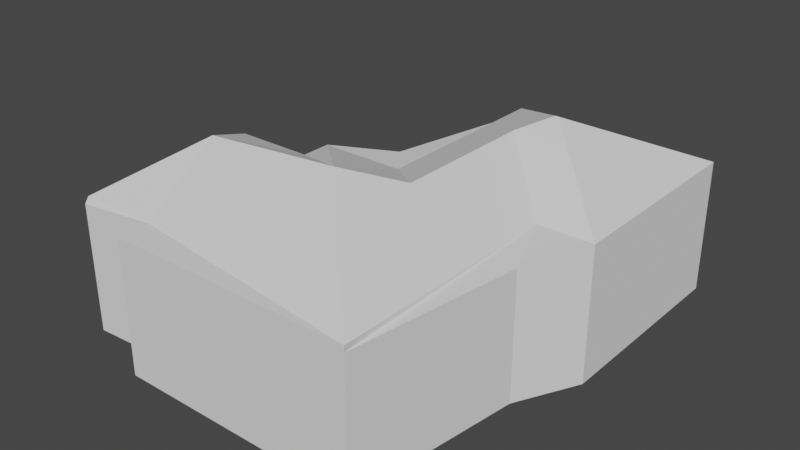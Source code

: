 # Source: Tent_wip_.blend  (saved by Blender 2.80.75; exported with 4.5.12 LTS)
import bpy
from mathutils import Matrix  # noqa: F401  (used for matrix-valued properties, if any)

bpy.ops.wm.read_factory_settings(use_empty=True)
scene = bpy.context.scene
scene.name = 'Scene'

# ---- collections
col_collection = bpy.data.collections.new('Collection'); scene.collection.children.link(col_collection)

# ---- world
world_world = bpy.data.worlds.new('World'); scene.world = world_world
world_world.use_nodes = True; world_world.node_tree.nodes.clear()
_N = world_world.node_tree.nodes; _L = world_world.node_tree.links
n0 = _N.new('ShaderNodeOutputWorld'); n0.name = 'World Output'; n0.location = (300, 300)
n1 = _N.new('ShaderNodeBackground'); n1.name = 'Background'; n1.location = (10, 300)
n1.inputs[0].default_value = (0.05088, 0.05088, 0.05088, 1.0)
_L.new(n1.outputs[0], n0.inputs[0])
n0.is_active_output = True
world_world.color = (0.05088, 0.05088, 0.05088)
world_world.use_sun_shadow = False
world_world.sun_shadow_jitter_overblur = 0.0

# ---- meshes
me_cube_000 = bpy.data.meshes.new('Cube.000')
me_cube_000.from_pydata([(30.51, 61.87, 0.5012), (-45.7, 61.87, 0.5012), (-53.07, 8.584, 0.5012), (-62.79, -10.71, 0.5012), (-62.79, -75.67, 0.5012), (3.258, -75.67, 0.5012), (13.41, -27.23, 0.5012), (30.51, -14.34, 0.5012), (30.51, -4.703, 0.5012), (55.52, -6.028, 0.5012), (55.52, 53.48, 0.5012), (30.51, 52.23, 0.5012), (30.51, 61.87, 0.6012), (-45.7, 61.87, 0.6012), (-45.7, -10.71, 0.6012), (-62.79, -10.71, 0.6012), (-62.79, -75.67, 0.6012), (3.258, -75.67, 0.6012), (3.258, -14.34, 0.6012), (30.51, -14.34, 0.6012), (30.51, -4.703, 0.6012), (55.52, -4.703, 0.6012), (-21.22, 10.14, 1.244), (-21.22, -35.19, 1.244), (55.52, 52.23, 0.6012), (30.51, 52.23, 0.6012), (-7.269, 22.85, 1.514), (-30.31, -43.19, 1.454), (-29.22, -43.19, 1.454), (36.53, 23.77, 1.348), (30.51, 61.87, -1.684), (-45.7, 61.87, -1.69), (-53.07, 8.584, -1.683), (-62.79, -10.71, -1.685), (-62.79, -75.67, -1.693), (30.51, 52.23, -1.68), (55.38, 53.48, -1.687), (3.258, -75.67, -1.689), (13.41, -27.23, -1.681), (30.51, -14.34, -1.682), (30.51, -4.703, -1.682), (55.22, -6.028, -1.679), (30.42, 61.78, 0.5012), (-45.65, 61.77, 0.4545), (-52.99, 8.561, 0.4125), (-62.68, -10.73, 0.4625), (-62.7, -75.58, 0.5012), (3.212, -75.56, 0.4554), (13.35, -27.19, 0.4063), (30.4, -14.3, 0.4599), (30.41, -4.647, 0.4529), (55.52, -5.939, 0.4205), (55.52, 53.39, 0.4228), (30.41, 52.18, 0.4531), (30.44, 61.8, 0.5324), (-45.7, 61.81, 0.4941), (-45.7, -10.71, 0.4812), (-62.73, -10.71, 0.4942), (-62.72, -75.6, 0.5325), (3.256, -75.61, 0.4942), (3.257, -14.34, 0.4812), (30.45, -14.34, 0.4942), (30.48, -4.698, 0.4851), (55.44, -4.696, 0.5159), (-21.22, 10.14, 1.124), (-21.22, -35.19, 1.124), (55.44, 52.23, 0.5159), (30.48, 52.23, 0.485), (-7.268, 22.85, 1.394), (-30.31, -43.19, 1.334), (-29.22, -43.19, 1.334), (36.53, 23.77, 1.228), (30.42, 61.78, -1.684), (-45.62, 61.78, -1.69), (-52.96, 8.549, -1.683), (-62.67, -10.74, -1.685), (-62.7, -75.58, -1.693), (30.42, 52.15, -1.68), (55.39, 53.36, -1.687), (3.182, -75.57, -1.689), (13.31, -27.17, -1.681), (30.4, -14.28, -1.682), (30.42, -4.616, -1.682), (55.23, -5.908, -1.68)], [], [(16, 27, 15), (10, 11, 25, 24), (3, 4, 16, 15), (11, 0, 12, 25), (4, 5, 17, 16), (5, 6, 18, 17), (6, 7, 19, 18), (7, 8, 20, 19), (0, 1, 13, 12), (16, 17, 28, 27), (8, 9, 21, 20), (1, 2, 14, 13), (10, 24, 21, 9), (26, 22, 18, 19), (2, 3, 15, 14), (14, 15, 27, 28, 23), (26, 13, 14, 23, 22), (26, 19, 20), (13, 26, 25, 12), (25, 26, 29, 24), (24, 29, 21), (20, 21, 29, 26), (17, 18, 22, 23, 28), (0, 30, 31, 1), (1, 31, 32, 2), (3, 33, 34, 4), (2, 32, 33, 3), (11, 35, 30, 0), (10, 36, 35, 11), (4, 34, 37, 5), (5, 37, 38, 6), (6, 38, 39, 7), (7, 39, 40, 8), (8, 40, 41, 9), (58, 57, 69), (52, 66, 67, 53), (45, 57, 58, 46), (53, 67, 54, 42), (46, 58, 59, 47), (47, 59, 60, 48), (48, 60, 61, 49), (49, 61, 62, 50), (42, 54, 55, 43), (58, 69, 70, 59), (50, 62, 63, 51), (43, 55, 56, 44), (52, 51, 63, 66), (68, 61, 60, 64), (44, 56, 57, 45), (56, 65, 70, 69, 57), (68, 64, 65, 56, 55), (68, 62, 61), (55, 54, 67, 68), (67, 66, 71, 68), (66, 63, 71), (62, 68, 71, 63), (59, 70, 65, 64, 60), (42, 43, 73, 72), (43, 44, 74, 73), (45, 46, 76, 75), (44, 45, 75, 74), (53, 42, 72, 77), (52, 53, 77, 78), (46, 47, 79, 76), (47, 48, 80, 79), (48, 49, 81, 80), (49, 50, 82, 81), (50, 51, 83, 82), (10, 9, 51, 52), (31, 30, 72, 73), (30, 35, 77, 72), (34, 33, 75, 76), (33, 32, 74, 75), (35, 36, 78, 77), (36, 10, 52, 78), (32, 31, 73, 74), (40, 39, 81, 82), (38, 37, 79, 80), (41, 40, 82, 83), (37, 34, 76, 79), (9, 41, 83, 51), (39, 38, 80, 81)])
_uv = me_cube_000.uv_layers.new(name='UVMap')
_uv.uv.foreach_set('vector', [1.325, 1.562, 0.877, 1.114, 1.325, 0.6668, -0.1434, 0.4931, 0.2115, 0.4931, 0.2115, 0.5181, -0.1434, 0.5181, 0.7114, 0.4931, 1.606, 0.4931, 1.606, 0.5181, 0.7114, 0.5181, -0.1558, 0.4931, -0.2886, 0.4931, -0.2886, 0.5181, -0.1558, 0.5181, 1.497, 0.4931, 0.587, 0.4931, 0.587, 0.5181, 1.497, 0.5181, 1.606, 0.4931, 0.7614, 0.4931, 0.7614, 0.5181, 1.606, 0.5181, 0.587, 0.4931, 0.2115, 0.4931, 0.2115, 0.5181, 0.587, 0.5181, 0.7614, 0.4931, 0.6287, 0.4931, 0.6287, 0.5181, 0.7614, 0.5181, 0.2115, 0.4931, 1.262, 0.4931, 1.262, 0.5181, 0.2115, 0.5181, 1.325, 1.562, 0.4145, 1.562, 0.862, 1.114, 0.877, 1.114, 0.2115, 0.4931, -0.1434, 0.4931, -0.1434, 0.5181, 0.2115, 0.5181, -0.2886, 0.4931, 0.7114, 0.4931, 0.7114, 0.5181, -0.2886, 0.5181, -0.1434, 0.4931, -0.3159, -0.2004, -0.1434, 0.5181, -0.1434, 0.4931, 0.5641, 0.1918, 0.7518, 0.3795, 0.4145, 0.7168, 0.03906, 0.7168, 1.262, 0.4931, 1.497, 0.4931, 1.497, 0.5181, 1.262, 0.5181, 1.089, 0.6668, 1.325, 0.6668, 0.877, 1.114, 0.862, 1.114, 0.7518, 1.004, 0.5641, 0.1918, 1.089, -0.3332, 1.089, 0.6668, 0.7518, 1.004, 0.7518, 0.3795, 0.5641, 0.1918, 0.03906, 0.7168, 0.03906, 0.5841, 1.089, -0.3332, 0.4313, 0.1918, 0.03906, -0.2004, 0.03906, -0.3332, 0.03906, -0.2004, 0.4313, 0.1918, 0.07639, 0.1918, -0.3159, -0.2004, -0.3159, -0.2004, 0.07639, 0.1918, -0.3159, 0.5841, 0.03906, 0.5841, -0.3159, 0.5841, 0.07639, 0.1918, 0.4313, 0.1918, 0.4145, 1.562, 0.4145, 0.7168, 0.7518, 0.3795, 0.7518, 1.004, 0.862, 1.114, 0.2115, 0.4931, 0.2115, 0.4931, 1.262, 0.4931, 1.262, 0.4931, -0.2886, 0.4931, -0.2886, 0.4931, 0.7114, 0.4931, 0.7114, 0.4931, 0.7114, 0.4931, 0.7114, 0.4931, 1.606, 0.4931, 1.606, 0.4931, 1.262, 0.4931, 1.262, 0.4931, 1.497, 0.4931, 1.497, 0.4931, -0.1558, 0.4931, -0.1558, 0.4931, -0.2886, 0.4931, -0.2886, 0.4931, -0.1434, 0.4931, -0.1434, 0.4931, 0.2115, 0.4931, 0.2115, 0.4931, 1.497, 0.4931, 1.497, 0.4931, 0.587, 0.4931, 0.587, 0.4931, 1.606, 0.4931, 1.606, 0.4931, 0.7614, 0.4931, 0.7614, 0.4931, 0.587, 0.4931, 0.587, 0.4931, 0.2115, 0.4931, 0.2115, 0.4931, 0.7614, 0.4931, 0.7614, 0.4931, 0.6287, 0.4931, 0.6287, 0.4931, 0.2115, 0.4931, 0.2115, 0.4931, -0.1434, 0.4931, -0.1434, 0.4931, 1.325, 1.562, 1.325, 0.6668, 0.877, 1.114, -0.1434, 0.4931, -0.1434, 0.5181, 0.2115, 0.5181, 0.2115, 0.4931, 0.7114, 0.4931, 0.7114, 0.5181, 1.606, 0.5181, 1.606, 0.4931, -0.1558, 0.4931, -0.1558, 0.5181, -0.2886, 0.5181, -0.2886, 0.4931, 1.497, 0.4931, 1.497, 0.5181, 0.587, 0.5181, 0.587, 0.4931, 1.606, 0.4931, 1.606, 0.5181, 0.7614, 0.5181, 0.7614, 0.4931, 0.587, 0.4931, 0.587, 0.5181, 0.2115, 0.5181, 0.2115, 0.4931, 0.7614, 0.4931, 0.7614, 0.5181, 0.6287, 0.5181, 0.6287, 0.4931, 0.2115, 0.4931, 0.2115, 0.5181, 1.262, 0.5181, 1.262, 0.4931, 1.325, 1.562, 0.877, 1.114, 0.862, 1.114, 0.4145, 1.562, 0.2115, 0.4931, 0.2115, 0.5181, -0.1434, 0.5181, -0.1434, 0.4931, -0.2886, 0.4931, -0.2886, 0.5181, 0.7114, 0.5181, 0.7114, 0.4931, -0.1434, 0.4931, -0.1434, 0.4931, -0.1434, 0.5181, -0.3159, -0.2004, 0.5641, 0.1918, 0.03906, 0.7168, 0.4145, 0.7168, 0.7518, 0.3795, 1.262, 0.4931, 1.262, 0.5181, 1.497, 0.5181, 1.497, 0.4931, 1.089, 0.6668, 0.7518, 1.004, 0.862, 1.114, 0.877, 1.114, 1.325, 0.6668, 0.5641, 0.1918, 0.7518, 0.3795, 0.7518, 1.004, 1.089, 0.6668, 1.089, -0.3332, 0.5641, 0.1918, 0.03906, 0.5841, 0.03906, 0.7168, 1.089, -0.3332, 0.03906, -0.3332, 0.03906, -0.2004, 0.4313, 0.1918, 0.03906, -0.2004, -0.3159, -0.2004, 0.07639, 0.1918, 0.4313, 0.1918, -0.3159, -0.2004, -0.3159, 0.5841, 0.07639, 0.1918, 0.03906, 0.5841, 0.4313, 0.1918, 0.07639, 0.1918, -0.3159, 0.5841, 0.4145, 1.562, 0.862, 1.114, 0.7518, 1.004, 0.7518, 0.3795, 0.4145, 0.7168, 0.2115, 0.4931, 1.262, 0.4931, 1.262, 0.4931, 0.2115, 0.4931, -0.2886, 0.4931, 0.7114, 0.4931, 0.7114, 0.4931, -0.2886, 0.4931, 0.7114, 0.4931, 1.606, 0.4931, 1.606, 0.4931, 0.7114, 0.4931, 1.262, 0.4931, 1.497, 0.4931, 1.497, 0.4931, 1.262, 0.4931, -0.1558, 0.4931, -0.2886, 0.4931, -0.2886, 0.4931, -0.1558, 0.4931, -0.1434, 0.4931, 0.2115, 0.4931, 0.2115, 0.4931, -0.1434, 0.4931, 1.497, 0.4931, 0.587, 0.4931, 0.587, 0.4931, 1.497, 0.4931, 1.606, 0.4931, 0.7614, 0.4931, 0.7614, 0.4931, 1.606, 0.4931, 0.587, 0.4931, 0.2115, 0.4931, 0.2115, 0.4931, 0.587, 0.4931, 0.7614, 0.4931, 0.6287, 0.4931, 0.6287, 0.4931, 0.7614, 0.4931, 0.2115, 0.4931, -0.1434, 0.4931, -0.1434, 0.4931, 0.2115, 0.4931, -0.1434, 0.4931, -0.1434, 0.4931, -0.1434, 0.4931, -0.1434, 0.4931, 1.262, 0.4931, 0.2115, 0.4931, 0.2115, 0.4931, 1.262, 0.4931, -0.2886, 0.4931, -0.1558, 0.4931, -0.1558, 0.4931, -0.2886, 0.4931, 1.606, 0.4931, 0.7114, 0.4931, 0.7114, 0.4931, 1.606, 0.4931, 1.497, 0.4931, 1.262, 0.4931, 1.262, 0.4931, 1.497, 0.4931, 0.2115, 0.4931, -0.1434, 0.4931, -0.1434, 0.4931, 0.2115, 0.4931, -0.1434, 0.4931, -0.1434, 0.4931, -0.1434, 0.4931, -0.1434, 0.4931, 0.7114, 0.4931, -0.2886, 0.4931, -0.2886, 0.4931, 0.7114, 0.4931, 0.6287, 0.4931, 0.7614, 0.4931, 0.7614, 0.4931, 0.6287, 0.4931, 0.7614, 0.4931, 1.606, 0.4931, 1.606, 0.4931, 0.7614, 0.4931, -0.1434, 0.4931, 0.2115, 0.4931, 0.2115, 0.4931, -0.1434, 0.4931, 0.587, 0.4931, 1.497, 0.4931, 1.497, 0.4931, 0.587, 0.4931, -0.1434, 0.4931, -0.1434, 0.4931, -0.1434, 0.4931, -0.1434, 0.4931, 0.2115, 0.4931, 0.587, 0.4931, 0.587, 0.4931, 0.2115, 0.4931])
_ca = me_cube_000.color_attributes.new('Col', 'BYTE_COLOR', 'CORNER')
_ca.data.foreach_set('color', [1.0, 0.7913, 0.6172, 1.0, 1.0, 0.9216, 0.8228, 1.0, 1.0, 0.7991, 0.6514, 1.0, 1.0, 0.7529, 0.5149, 1.0, 1.0, 0.7991, 0.6308, 1.0, 1.0, 0.7913, 0.6172, 1.0, 1.0, 0.7913, 0.6038, 1.0, 1.0, 0.7991, 0.6514, 1.0, 1.0, 0.7913, 0.6172, 1.0, 1.0, 0.7913, 0.6172, 1.0, 1.0, 0.7991, 0.6514, 1.0, 1.0, 0.6654, 0.2918, 1.0, 1.0, 0.6654, 0.2918, 1.0, 1.0, 0.6654, 0.2918, 1.0, 1.0, 0.6654, 0.2918, 1.0, 1.0, 0.7991, 0.6445, 1.0, 1.0, 0.7991, 0.6514, 1.0, 1.0, 0.7991, 0.6514, 1.0, 1.0, 0.7991, 0.6445, 1.0, 1.0, 0.7991, 0.6514, 1.0, 1.0, 0.7991, 0.6445, 1.0, 1.0, 0.7991, 0.6376, 1.0, 1.0, 0.7991, 0.6514, 1.0, 1.0, 0.7991, 0.6445, 1.0, 1.0, 0.7758, 0.6038, 1.0, 1.0, 0.7758, 0.6038, 1.0, 1.0, 0.7991, 0.6376, 1.0, 1.0, 0.7758, 0.6038, 1.0, 1.0, 0.7379, 0.5333, 1.0, 1.0, 0.7157, 0.4793, 1.0, 1.0, 0.7758, 0.6038, 1.0, 1.0, 0.7991, 0.6376, 1.0, 1.0, 0.807, 0.6584, 1.0, 1.0, 0.807, 0.6584, 1.0, 1.0, 0.7991, 0.6376, 1.0, 1.0, 0.7991, 0.6445, 1.0, 1.0, 0.7991, 0.6514, 1.0, 1.0, 0.7454, 0.5457, 1.0, 1.0, 0.7991, 0.6514, 1.0, 1.0, 0.7379, 0.5333, 1.0, 1.0, 0.6038, 0.2874, 1.0, 1.0, 0.7011, 0.4508, 1.0, 1.0, 0.7157, 0.4793, 1.0, 1.0, 0.807, 0.6584, 1.0, 1.0, 1.0, 1.0, 1.0, 1.0, 1.0, 1.0, 1.0, 1.0, 0.807, 0.6584, 1.0, 1.0, 0.7529, 0.5149, 1.0, 1.0, 0.7991, 0.6445, 1.0, 1.0, 0.7011, 0.4508, 1.0, 1.0, 0.6038, 0.2874, 1.0, 1.0, 0.7913, 0.6308, 1.0, 1.0, 0.7991, 0.6376, 1.0, 1.0, 0.7991, 0.6376, 1.0, 1.0, 0.7758, 0.6038, 1.0, 1.0, 1.0, 1.0, 1.0, 1.0, 0.7991, 0.6514, 1.0, 1.0, 0.7991, 0.6514, 1.0, 1.0, 1.0, 1.0, 1.0, 1.0, 1.0, 1.0, 1.0, 1.0, 0.7991, 0.6514, 1.0, 1.0, 0.9216, 0.8228, 1.0, 1.0, 0.9047, 0.7913, 1.0, 1.0, 0.7084, 0.3712, 1.0, 1.0, 0.7758, 0.5711, 1.0, 1.0, 0.807, 0.6584, 1.0, 1.0, 1.0, 1.0, 1.0, 1.0, 0.7454, 0.4678, 1.0, 1.0, 0.7454, 0.4969, 1.0, 1.0, 0.7913, 0.6308, 1.0, 1.0, 0.7758, 0.6038, 1.0, 1.0, 0.7157, 0.4793, 1.0, 1.0, 0.807, 0.6584, 1.0, 1.0, 0.7758, 0.5711, 1.0, 1.0, 0.7913, 0.6172, 1.0, 1.0, 0.7991, 0.6376, 1.0, 1.0, 0.7913, 0.6172, 1.0, 1.0, 0.7758, 0.5711, 1.0, 1.0, 0.9131, 0.8308, 1.0, 1.0, 0.7913, 0.6038, 1.0, 1.0, 0.7991, 0.6445, 1.0, 1.0, 0.7011, 0.4564, 1.0, 1.0, 0.7011, 0.4508, 1.0, 1.0, 0.7157, 0.4793, 1.0, 1.0, 0.7011, 0.4508, 1.0, 1.0, 0.7011, 0.4564, 1.0, 1.0, 0.7913, 0.6308, 1.0, 1.0, 0.7991, 0.6514, 1.0, 1.0, 0.7991, 0.6376, 1.0, 1.0, 0.7991, 0.6376, 1.0, 1.0, 0.7758, 0.5972, 1.0, 1.0, 0.7454, 0.5457, 1.0, 1.0, 0.7991, 0.6376, 1.0, 1.0, 0.7758, 0.5711, 1.0, 1.0, 0.9473, 0.8963, 1.0, 1.0, 0.807, 0.6584, 1.0, 1.0, 0.807, 0.6584, 1.0, 1.0, 1.0, 1.0, 1.0, 1.0, 0.9387, 0.8963, 1.0, 1.0, 1.0, 1.0, 1.0, 1.0, 0.7991, 0.6514, 1.0, 1.0, 0.8308, 0.7231, 1.0, 1.0, 1.0, 1.0, 1.0, 1.0, 0.7913, 0.6172, 1.0, 1.0, 1.0, 1.0, 1.0, 1.0, 0.9387, 0.8963, 1.0, 1.0, 0.8308, 0.7231, 1.0, 1.0, 0.7991, 0.6514, 1.0, 1.0, 0.6654, 0.2918, 1.0, 1.0, 0.6654, 0.2918, 1.0, 1.0, 0.6654, 0.2918, 1.0, 1.0, 0.6654, 0.2918, 1.0, 1.0, 0.7529, 0.5149, 1.0, 1.0, 0.7682, 0.5711, 1.0, 1.0, 0.807, 0.6514, 1.0, 1.0, 0.7991, 0.6308, 1.0, 1.0, 0.7991, 0.6445, 1.0, 1.0, 1.0, 0.9823, 1.0, 1.0, 0.7529, 0.5583, 1.0, 1.0, 0.7991, 0.6514, 1.0, 1.0, 0.7991, 0.6514, 1.0, 1.0, 0.7529, 0.5583, 1.0, 1.0, 0.7454, 0.5333, 1.0, 1.0, 0.7991, 0.6445, 1.0, 1.0, 0.7991, 0.6445, 1.0, 1.0, 0.7454, 0.5333, 1.0, 1.0, 0.7682, 0.5776, 1.0, 1.0, 0.7758, 0.6038, 1.0, 1.0, 0.7758, 0.6038, 1.0, 1.0, 0.7682, 0.5776, 1.0, 1.0, 0.5972, 0.2664, 1.0, 1.0, 0.7379, 0.5333, 1.0, 1.0, 0.7379, 0.5333, 1.0, 1.0, 0.5972, 0.2664, 1.0, 1.0, 0.6584, 0.3712, 1.0, 1.0, 0.6038, 0.2874, 1.0, 1.0, 0.6724, 0.305, 1.0, 1.0, 1.0, 1.0, 1.0, 1.0, 0.9216, 0.8228, 1.0, 1.0, 0.6795, 0.3231, 1.0, 1.0, 0.6654, 0.2918, 1.0, 1.0, 0.6654, 0.2918, 1.0, 1.0, 0.6654, 0.2918, 1.0, 1.0, 1.0, 1.0, 1.0, 1.0, 1.0, 1.0, 1.0, 1.0, 0.6724, 0.305, 1.0, 1.0, 0.6867, 0.3278, 1.0, 1.0, 0.6654, 0.2918, 1.0, 1.0, 0.6654, 0.2918, 1.0, 1.0, 0.6654, 0.2918, 1.0, 1.0, 0.6654, 0.2918, 1.0, 1.0, 0.6867, 0.3278, 1.0, 1.0, 0.6724, 0.305, 1.0, 1.0, 0.6724, 0.3095, 1.0, 1.0, 0.6724, 0.3005, 1.0, 1.0, 0.7913, 0.6105, 1.0, 1.0, 0.7835, 0.5972, 1.0, 0.855, 0.6795, 0.5457, 0.9333, 1.0, 0.7454, 0.6105, 1.0, 1.0, 0.7454, 0.6105, 1.0, 0.855, 0.6795, 0.5457, 0.9333, 1.0, 0.7991, 0.5776, 1.0, 1.0, 0.7605, 0.5089, 1.0, 1.0, 0.7529, 0.4678, 1.0, 1.0, 0.7991, 0.5647, 1.0, 1.0, 0.9647, 0.9131, 1.0, 1.0, 0.9647, 0.9216, 1.0, 1.0, 0.6654, 0.2918, 1.0, 1.0, 0.6654, 0.2918, 1.0, 1.0, 0.807, 0.6584, 1.0, 1.0, 0.807, 0.6584, 1.0, 1.0, 0.6724, 0.305, 1.0, 1.0, 0.9216, 0.8228, 1.0, 1.0, 0.9047, 0.7913, 1.0, 1.0, 0.6724, 0.3095, 1.0, 1.0, 0.9647, 0.9216, 1.0, 1.0, 0.9647, 0.9131, 1.0, 1.0, 0.6724, 0.3005, 1.0, 1.0, 1.0, 1.0, 1.0, 1.0, 0.807, 0.6584, 1.0, 1.0, 0.807, 0.6584, 1.0, 1.0, 1.0, 1.0, 1.0, 1.0, 1.0, 1.0, 1.0, 1.0, 0.6795, 0.3231, 1.0, 1.0, 1.0, 1.0, 1.0, 1.0, 0.6724, 0.3005, 1.0, 1.0, 0.6654, 0.2918, 1.0, 1.0, 0.9301, 0.8469, 1.0, 1.0, 0.7991, 0.5647, 1.0, 0.2232, 0.1441, 0.06663, 0.5098, 1.0, 1.0, 1.0, 1.0, 1.0, 1.0, 1.0, 1.0, 1.0, 1.0, 1.0, 1.0, 1.0, 1.0, 1.0, 1.0, 1.0, 1.0, 1.0, 1.0, 1.0, 1.0, 1.0, 1.0, 1.0, 0.7084, 0.3712, 1.0, 1.0, 0.9047, 0.7913, 1.0, 1.0, 0.9216, 0.8228, 1.0, 1.0, 1.0, 1.0, 1.0, 1.0, 0.9301, 0.8469, 1.0, 1.0, 1.0, 1.0, 1.0, 1.0, 0.7084, 0.3712, 1.0, 1.0, 1.0, 1.0, 1.0, 1.0, 0.807, 0.6584, 1.0, 1.0, 0.9301, 0.8469, 1.0, 1.0, 0.9647, 0.9131, 1.0, 1.0, 0.7991, 0.5647, 1.0, 1.0, 0.807, 0.6584, 1.0, 1.0, 0.6654, 0.2918, 1.0, 1.0, 0.6654, 0.2918, 1.0, 1.0, 0.9301, 0.8469, 1.0, 1.0, 0.6654, 0.2918, 1.0, 1.0, 0.6654, 0.2918, 1.0, 1.0, 0.9131, 0.8308, 1.0, 1.0, 0.9301, 0.8469, 1.0, 1.0, 0.6654, 0.2918, 1.0, 1.0, 0.6724, 0.3005, 1.0, 1.0, 0.9131, 0.8308, 1.0, 1.0, 0.9647, 0.9131, 1.0, 1.0, 0.9301, 0.8469, 1.0, 1.0, 0.9131, 0.8308, 1.0, 1.0, 0.6724, 0.3005, 1.0, 1.0, 0.6724, 0.3095, 1.0, 1.0, 0.9047, 0.7913, 1.0, 1.0, 0.7084, 0.3712, 1.0, 1.0, 1.0, 1.0, 1.0, 0.2232, 0.1441, 0.06663, 0.5098, 1.0, 0.7991, 0.6445, 1.0, 1.0, 0.807, 0.6584, 1.0, 1.0, 0.9387, 0.8879, 1.0, 1.0, 0.7758, 0.5647, 1.0, 1.0, 0.807, 0.6584, 1.0, 1.0, 1.0, 1.0, 1.0, 1.0, 1.0, 1.0, 1.0, 1.0, 1.0, 1.0, 1.0, 1.0, 1.0, 1.0, 1.0, 1.0, 0.6867, 0.3278, 1.0, 1.0, 1.0, 1.0, 1.0, 1.0, 1.0, 1.0, 1.0, 1.0, 1.0, 1.0, 1.0, 1.0, 1.0, 1.0, 1.0, 1.0, 1.0, 1.0, 1.0, 1.0, 1.0, 1.0, 1.0, 1.0, 0.6654, 0.2918, 1.0, 1.0, 0.6654, 0.2918, 1.0, 1.0, 0.6654, 0.2918, 1.0, 1.0, 0.6654, 0.2918, 1.0, 1.0, 0.7605, 0.5271, 1.0, 1.0, 0.7913, 0.6172, 1.0, 1.0, 0.7991, 0.6445, 1.0, 1.0, 0.7605, 0.5711, 1.0, 1.0, 0.6867, 0.3278, 1.0, 1.0, 0.6724, 0.3005, 1.0, 1.0, 1.0, 1.0, 1.0, 1.0, 1.0, 1.0, 1.0, 1.0, 0.7913, 0.6105, 1.0, 1.0, 0.7454, 0.6105, 1.0, 1.0, 0.9911, 0.9911, 1.0, 1.0, 1.0, 1.0, 1.0, 1.0, 0.7454, 0.6105, 1.0, 1.0, 0.7605, 0.5089, 1.0, 1.0, 1.0, 1.0, 1.0, 1.0, 0.9911, 0.9911, 1.0, 1.0, 0.7529, 0.4678, 1.0, 1.0, 0.9647, 0.9216, 1.0, 1.0, 1.0, 1.0, 1.0, 1.0, 1.0, 1.0, 1.0, 1.0, 0.9647, 0.9216, 1.0, 1.0, 1.0, 1.0, 1.0, 1.0, 1.0, 1.0, 1.0, 1.0, 1.0, 1.0, 1.0, 1.0, 0.7529, 0.5149, 1.0, 1.0, 0.6038, 0.2874, 1.0, 1.0, 0.5972, 0.2705, 1.0, 1.0, 0.7605, 0.5271, 1.0, 1.0, 1.0, 1.0, 1.0, 1.0, 0.6654, 0.2918, 1.0, 1.0, 0.6654, 0.2918, 1.0, 1.0, 1.0, 1.0, 1.0, 1.0, 0.6654, 0.2918, 1.0, 1.0, 0.6654, 0.2918, 1.0, 1.0, 0.6654, 0.2918, 1.0, 1.0, 0.6654, 0.2918, 1.0, 1.0, 1.0, 1.0, 1.0, 1.0, 0.8963, 0.8963, 1.0, 1.0, 1.0, 1.0, 1.0, 1.0, 1.0, 1.0, 1.0, 1.0, 0.8963, 0.8963, 1.0, 1.0, 1.0, 1.0, 1.0, 1.0, 1.0, 1.0, 1.0, 1.0, 1.0, 1.0, 1.0, 1.0, 0.6654, 0.2918, 1.0, 1.0, 0.6654, 0.2918, 1.0, 1.0, 0.6654, 0.2918, 1.0, 1.0, 0.6654, 0.2918, 1.0, 1.0, 0.6654, 0.2918, 1.0, 1.0, 0.6795, 0.3231, 1.0, 1.0, 0.6795, 0.3231, 1.0, 1.0, 0.6654, 0.2918, 1.0, 1.0, 1.0, 1.0, 1.0, 1.0, 1.0, 1.0, 1.0, 1.0, 1.0, 1.0, 1.0, 1.0, 1.0, 1.0, 1.0, 1.0, 1.0, 1.0, 1.0, 1.0, 1.0, 1.0, 1.0, 1.0, 1.0, 1.0, 1.0, 1.0, 1.0, 1.0, 1.0, 1.0, 0.9911, 0.9823, 1.0, 1.0, 1.0, 1.0, 1.0, 1.0, 1.0, 1.0, 1.0, 1.0, 0.9911, 0.9911, 1.0, 1.0, 1.0, 1.0, 1.0, 1.0, 1.0, 1.0, 1.0, 1.0, 1.0, 1.0, 1.0, 1.0, 1.0, 1.0, 1.0, 1.0, 1.0, 1.0, 1.0, 1.0, 1.0, 1.0, 1.0, 1.0, 1.0, 1.0, 1.0, 1.0, 1.0, 1.0, 1.0, 1.0, 0.6038, 0.2874, 1.0, 1.0, 0.6584, 0.3712, 1.0, 1.0, 0.6584, 0.3763, 1.0, 1.0, 0.5972, 0.2705, 1.0, 1.0, 1.0, 1.0, 1.0, 1.0, 0.9911, 0.9823, 1.0, 1.0, 0.9911, 0.9911, 1.0, 1.0, 1.0, 1.0, 1.0])
me_cube_000.use_remesh_preserve_volume = False
me_cube_000.use_remesh_preserve_attributes = False
me_cube_000.use_mirror_vertex_groups = False
me_cube_000.use_paint_bone_selection = False
me_cube_000.use_paint_mask = True
me_cube_000.update()

# ---- objects
ob_shoppingtent_001 = bpy.data.objects.new('ShoppingTent.001', me_cube_000)

# ---- transforms, parenting, visibility, modifiers, constraints
ob_shoppingtent_001.location = (0.2329, 2.017, 1.475)
ob_shoppingtent_001.scale = (-0.05511, -0.05511, 1.0)
ob_shoppingtent_001.lineart.crease_threshold = 0.0

# ---- collection membership
col_collection.objects.link(ob_shoppingtent_001)

# ---- scene / render settings (as saved in the file)
scene.frame_start = 1; scene.frame_end = 250; scene.frame_set(1)
scene.render.engine = 'BLENDER_EEVEE_NEXT'
scene.cycles.use_denoising = False
scene.cycles.samples = 128
scene.cycles.sampling_pattern = 'TABULATED_SOBOL'
scene.cycles.use_adaptive_sampling = False
scene.cycles.use_light_tree = False
scene.view_settings.view_transform = 'Filmic'
bpy.context.view_layer.update()

# ---- added for rendering (the .blend has no active camera and no usable light): camera, sun
cam_auto = bpy.data.cameras.new('AutoCamera')
cam_auto.lens = 50.0
cam_auto.sensor_width = 36.0
cam_auto.clip_end = 1000.0
ob_auto_camera = bpy.data.objects.new('AutoCamera', cam_auto)
scene.collection.objects.link(ob_auto_camera)
ob_auto_camera.location = (10.1484, -9.26102, 9.15804)
ob_auto_camera.rotation_euler = (1.09748, -7.21219e-08, 0.694738)
scene.camera = ob_auto_camera
light_auto_sun = bpy.data.lights.new('AutoSun', 'SUN')
light_auto_sun.energy = 3.0
light_auto_sun.angle = 0.0523599
ob_auto_sun = bpy.data.objects.new('AutoSun', light_auto_sun)
scene.collection.objects.link(ob_auto_sun)
ob_auto_sun.rotation_euler = (0.872665, 0.174533, 0.523599)
bpy.context.view_layer.update()
